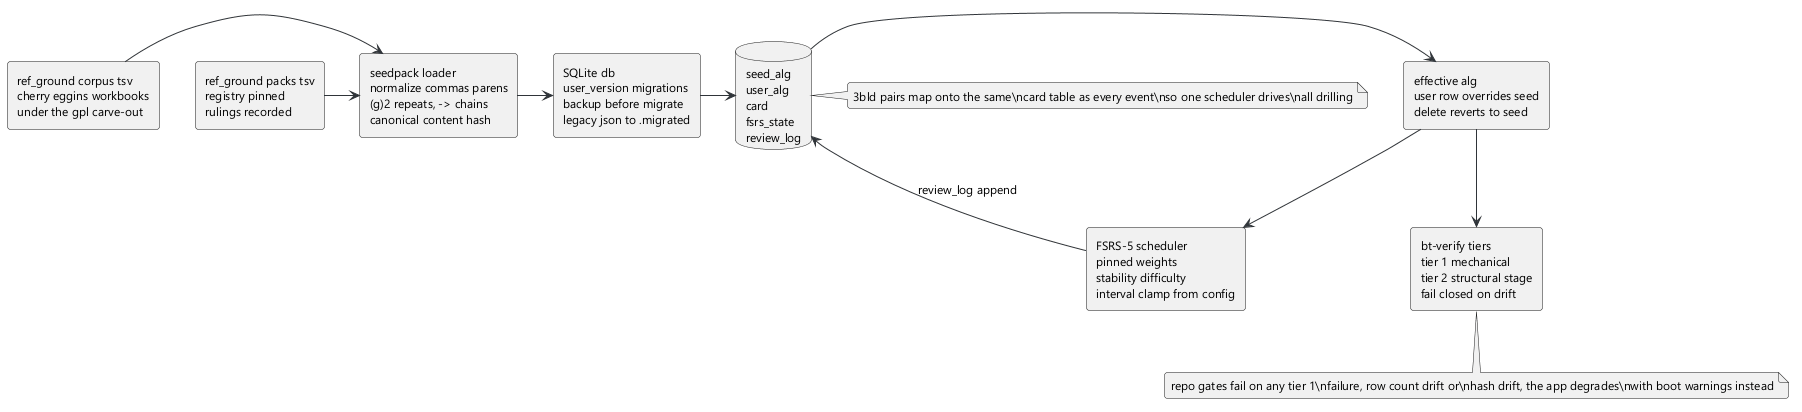

The diagram above was rendered by PlantUML. Its source (embedded in the PNG):
@startuml 04-data
skinparam backgroundColor #FFFFFF
skinparam defaultFontName Segoe UI
skinparam defaultFontSize 12
skinparam roundCorner 6
skinparam ArrowColor #2f3439
skinparam NoteBackgroundColor #f4f5f6
rectangle "ref_ground corpus tsv\ncherry eggins workbooks\nunder the gpl carve-out" as tsv
rectangle "ref_ground packs tsv\nregistry pinned\nrulings recorded" as packs
rectangle "seedpack loader\nnormalize commas parens\n(g)2 repeats, -> chains\ncanonical content hash" as loader
rectangle "SQLite db\nuser_version migrations\nbackup before migrate\nlegacy json to .migrated" as db
database "seed_alg\nuser_alg\ncard\nfsrs_state\nreview_log" as tables
rectangle "effective alg\nuser row overrides seed\ndelete reverts to seed" as overlay
rectangle "bt-verify tiers\ntier 1 mechanical\ntier 2 structural stage\nfail closed on drift" as verify
rectangle "FSRS-5 scheduler\npinned weights\nstability difficulty\ninterval clamp from config" as fsrs
tsv -> loader
packs -> loader
loader -> db
db -> tables
tables -> overlay
overlay --> verify
overlay --> fsrs
fsrs --> tables : review_log append
note bottom of verify
  repo gates fail on any tier 1\nfailure, row count drift or\nhash drift, the app degrades\nwith boot warnings instead
end note
note right of tables
  3bld pairs map onto the same\ncard table as every event\nso one scheduler drives\nall drilling
end note
@enduml